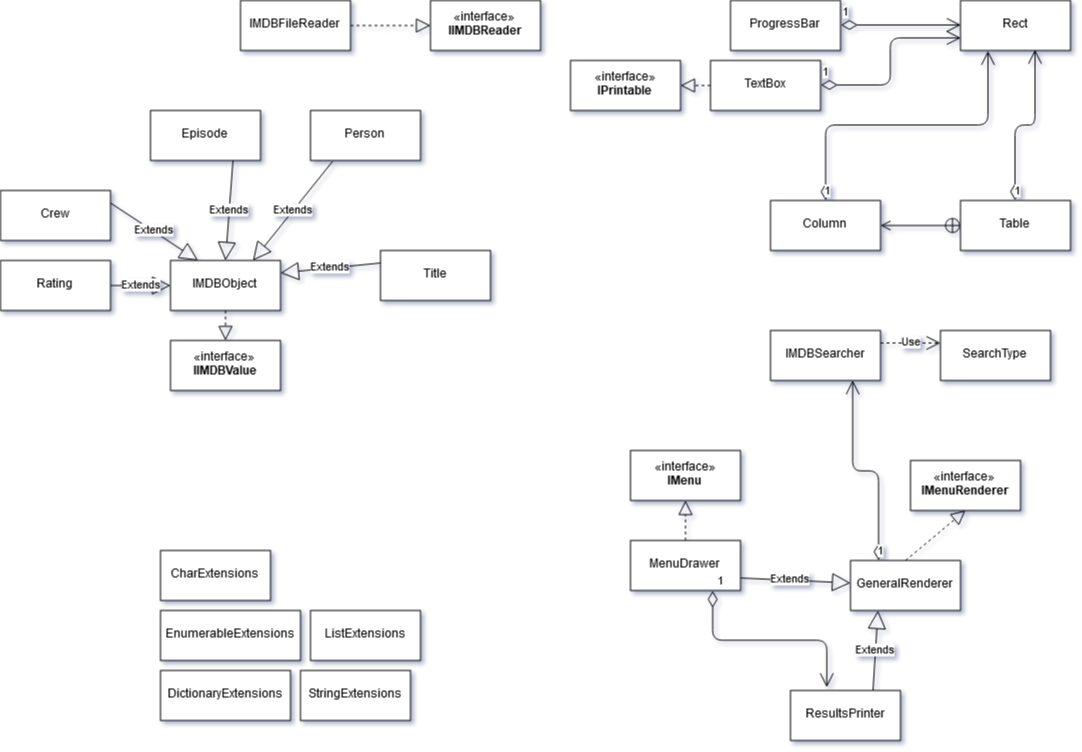

The diagram above was exported from draw.io. Its source (the exported page's mxGraphModel, read from the mxfile embedded in the PNG):
<mxGraphModel dx="769" dy="962" grid="1" gridSize="10" guides="1" tooltips="1" connect="1" arrows="1" fold="1" page="1" pageScale="1" pageWidth="1100" pageHeight="850" background="#ffffff" math="0" shadow="0">
  <root>
    <mxCell id="0" />
    <mxCell id="1" parent="0" />
    <mxCell id="X7ijT_c57HeXL--Qvd7p-1" value="IMDBSearcher" style="html=1;" vertex="1" parent="1">
      <mxGeometry x="790" y="340" width="110" height="50" as="geometry" />
    </mxCell>
    <mxCell id="X7ijT_c57HeXL--Qvd7p-2" value="IMDBObject" style="html=1;" vertex="1" parent="1">
      <mxGeometry x="190" y="270" width="110" height="50" as="geometry" />
    </mxCell>
    <mxCell id="X7ijT_c57HeXL--Qvd7p-3" value="IMDBFileReader" style="html=1;" vertex="1" parent="1">
      <mxGeometry x="260" y="10" width="110" height="50" as="geometry" />
    </mxCell>
    <mxCell id="X7ijT_c57HeXL--Qvd7p-4" value="Crew" style="html=1;" vertex="1" parent="1">
      <mxGeometry x="20" y="200" width="110" height="50" as="geometry" />
    </mxCell>
    <mxCell id="X7ijT_c57HeXL--Qvd7p-5" value="Episode" style="html=1;" vertex="1" parent="1">
      <mxGeometry x="170" y="120" width="110" height="50" as="geometry" />
    </mxCell>
    <mxCell id="X7ijT_c57HeXL--Qvd7p-6" value="Person" style="html=1;" vertex="1" parent="1">
      <mxGeometry x="330" y="120" width="110" height="50" as="geometry" />
    </mxCell>
    <mxCell id="X7ijT_c57HeXL--Qvd7p-8" value="Rating" style="html=1;" vertex="1" parent="1">
      <mxGeometry x="20" y="270" width="110" height="50" as="geometry" />
    </mxCell>
    <mxCell id="X7ijT_c57HeXL--Qvd7p-9" value="Title" style="html=1;" vertex="1" parent="1">
      <mxGeometry x="400" y="260" width="110" height="50" as="geometry" />
    </mxCell>
    <mxCell id="X7ijT_c57HeXL--Qvd7p-10" value="SearchType" style="html=1;" vertex="1" parent="1">
      <mxGeometry x="960" y="340" width="110" height="50" as="geometry" />
    </mxCell>
    <mxCell id="X7ijT_c57HeXL--Qvd7p-13" value="CharExtensions" style="html=1;" vertex="1" parent="1">
      <mxGeometry x="180" y="560" width="110" height="50" as="geometry" />
    </mxCell>
    <mxCell id="X7ijT_c57HeXL--Qvd7p-14" value="DictionaryExtensions" style="html=1;" vertex="1" parent="1">
      <mxGeometry x="180" y="680" width="130" height="50" as="geometry" />
    </mxCell>
    <mxCell id="X7ijT_c57HeXL--Qvd7p-15" value="EnumerableExtensions" style="html=1;" vertex="1" parent="1">
      <mxGeometry x="180" y="620" width="140" height="50" as="geometry" />
    </mxCell>
    <mxCell id="X7ijT_c57HeXL--Qvd7p-16" value="ListExtensions" style="html=1;" vertex="1" parent="1">
      <mxGeometry x="330" y="620" width="110" height="50" as="geometry" />
    </mxCell>
    <mxCell id="X7ijT_c57HeXL--Qvd7p-17" value="StringExtensions" style="html=1;" vertex="1" parent="1">
      <mxGeometry x="320" y="680" width="110" height="50" as="geometry" />
    </mxCell>
    <mxCell id="X7ijT_c57HeXL--Qvd7p-18" value="«interface»&lt;br&gt;&lt;b&gt;IIMDBValue&lt;/b&gt;" style="html=1;" vertex="1" parent="1">
      <mxGeometry x="190" y="350" width="110" height="50" as="geometry" />
    </mxCell>
    <mxCell id="X7ijT_c57HeXL--Qvd7p-19" value="«interface»&lt;br&gt;&lt;b&gt;IIMDBReader&lt;/b&gt;" style="html=1;" vertex="1" parent="1">
      <mxGeometry x="450" y="10" width="110" height="50" as="geometry" />
    </mxCell>
    <mxCell id="X7ijT_c57HeXL--Qvd7p-20" value="«interface»&lt;br&gt;&lt;b&gt;IMenu&lt;/b&gt;" style="html=1;" vertex="1" parent="1">
      <mxGeometry x="650" y="460" width="110" height="50" as="geometry" />
    </mxCell>
    <mxCell id="X7ijT_c57HeXL--Qvd7p-21" value="«interface»&lt;br&gt;&lt;b&gt;IPrintable&lt;/b&gt;" style="html=1;" vertex="1" parent="1">
      <mxGeometry x="590" y="70" width="110" height="50" as="geometry" />
    </mxCell>
    <mxCell id="X7ijT_c57HeXL--Qvd7p-22" value="«interface»&lt;br&gt;&lt;b&gt;IMenuRenderer&lt;/b&gt;" style="html=1;" vertex="1" parent="1">
      <mxGeometry x="930" y="470" width="110" height="50" as="geometry" />
    </mxCell>
    <mxCell id="X7ijT_c57HeXL--Qvd7p-23" value="GeneralRenderer" style="html=1;" vertex="1" parent="1">
      <mxGeometry x="870" y="570" width="110" height="50" as="geometry" />
    </mxCell>
    <mxCell id="X7ijT_c57HeXL--Qvd7p-24" value="MenuDrawer" style="html=1;" vertex="1" parent="1">
      <mxGeometry x="650" y="550" width="110" height="50" as="geometry" />
    </mxCell>
    <mxCell id="X7ijT_c57HeXL--Qvd7p-25" value="ProgressBar" style="html=1;" vertex="1" parent="1">
      <mxGeometry x="750" y="10" width="110" height="50" as="geometry" />
    </mxCell>
    <mxCell id="X7ijT_c57HeXL--Qvd7p-26" value="Rect" style="html=1;" vertex="1" parent="1">
      <mxGeometry x="980" y="10" width="110" height="50" as="geometry" />
    </mxCell>
    <mxCell id="X7ijT_c57HeXL--Qvd7p-27" value="ResultsPrinter" style="html=1;" vertex="1" parent="1">
      <mxGeometry x="810" y="700" width="110" height="50" as="geometry" />
    </mxCell>
    <mxCell id="X7ijT_c57HeXL--Qvd7p-28" value="Table" style="html=1;" vertex="1" parent="1">
      <mxGeometry x="980" y="210" width="110" height="50" as="geometry" />
    </mxCell>
    <mxCell id="X7ijT_c57HeXL--Qvd7p-29" value="TextBox" style="html=1;" vertex="1" parent="1">
      <mxGeometry x="730" y="70" width="110" height="50" as="geometry" />
    </mxCell>
    <mxCell id="X7ijT_c57HeXL--Qvd7p-31" value="" style="endArrow=block;dashed=1;endFill=0;endSize=12;html=1;exitX=0.5;exitY=0;exitDx=0;exitDy=0;entryX=0.5;entryY=1;entryDx=0;entryDy=0;" edge="1" parent="1" source="X7ijT_c57HeXL--Qvd7p-23" target="X7ijT_c57HeXL--Qvd7p-22">
      <mxGeometry width="160" relative="1" as="geometry">
        <mxPoint x="980" y="590" as="sourcePoint" />
        <mxPoint x="1140" y="590" as="targetPoint" />
      </mxGeometry>
    </mxCell>
    <mxCell id="X7ijT_c57HeXL--Qvd7p-33" value="1" style="endArrow=open;html=1;endSize=12;startArrow=diamondThin;startSize=14;startFill=0;edgeStyle=orthogonalEdgeStyle;align=left;verticalAlign=bottom;exitX=0.25;exitY=0;exitDx=0;exitDy=0;entryX=0.75;entryY=1;entryDx=0;entryDy=0;" edge="1" parent="1" source="X7ijT_c57HeXL--Qvd7p-23" target="X7ijT_c57HeXL--Qvd7p-1">
      <mxGeometry x="-1" y="3" relative="1" as="geometry">
        <mxPoint x="580" y="970" as="sourcePoint" />
        <mxPoint x="740" y="970" as="targetPoint" />
      </mxGeometry>
    </mxCell>
    <mxCell id="X7ijT_c57HeXL--Qvd7p-34" value="Extends" style="endArrow=block;endSize=16;endFill=0;html=1;exitX=1;exitY=0.75;exitDx=0;exitDy=0;" edge="1" parent="1" source="X7ijT_c57HeXL--Qvd7p-24" target="X7ijT_c57HeXL--Qvd7p-23">
      <mxGeometry x="-0.1111" width="160" relative="1" as="geometry">
        <mxPoint x="470" y="970" as="sourcePoint" />
        <mxPoint x="630" y="970" as="targetPoint" />
        <mxPoint as="offset" />
      </mxGeometry>
    </mxCell>
    <mxCell id="X7ijT_c57HeXL--Qvd7p-35" value="" style="endArrow=block;dashed=1;endFill=0;endSize=12;html=1;exitX=0.5;exitY=0;exitDx=0;exitDy=0;entryX=0.5;entryY=1;entryDx=0;entryDy=0;" edge="1" parent="1" source="X7ijT_c57HeXL--Qvd7p-24" target="X7ijT_c57HeXL--Qvd7p-20">
      <mxGeometry width="160" relative="1" as="geometry">
        <mxPoint x="390" y="970" as="sourcePoint" />
        <mxPoint x="550" y="970" as="targetPoint" />
      </mxGeometry>
    </mxCell>
    <mxCell id="X7ijT_c57HeXL--Qvd7p-38" value="1" style="endArrow=open;html=1;endSize=12;startArrow=diamondThin;startSize=14;startFill=0;edgeStyle=orthogonalEdgeStyle;align=left;verticalAlign=bottom;exitX=0.75;exitY=1;exitDx=0;exitDy=0;entryX=0.327;entryY=-0.06;entryDx=0;entryDy=0;entryPerimeter=0;" edge="1" parent="1" source="X7ijT_c57HeXL--Qvd7p-24" target="X7ijT_c57HeXL--Qvd7p-27">
      <mxGeometry x="-1" y="3" relative="1" as="geometry">
        <mxPoint x="310" y="970" as="sourcePoint" />
        <mxPoint x="470" y="970" as="targetPoint" />
      </mxGeometry>
    </mxCell>
    <mxCell id="X7ijT_c57HeXL--Qvd7p-40" value="Extends" style="endArrow=block;endSize=16;endFill=0;html=1;exitX=0.75;exitY=0;exitDx=0;exitDy=0;entryX=0.25;entryY=1;entryDx=0;entryDy=0;" edge="1" parent="1" source="X7ijT_c57HeXL--Qvd7p-27" target="X7ijT_c57HeXL--Qvd7p-23">
      <mxGeometry width="160" relative="1" as="geometry">
        <mxPoint x="550" y="970" as="sourcePoint" />
        <mxPoint x="710" y="970" as="targetPoint" />
      </mxGeometry>
    </mxCell>
    <mxCell id="X7ijT_c57HeXL--Qvd7p-41" value="1" style="endArrow=open;html=1;endSize=12;startArrow=diamondThin;startSize=14;startFill=0;edgeStyle=orthogonalEdgeStyle;align=left;verticalAlign=bottom;exitX=1;exitY=0.5;exitDx=0;exitDy=0;entryX=0;entryY=0.5;entryDx=0;entryDy=0;" edge="1" parent="1" source="X7ijT_c57HeXL--Qvd7p-25" target="X7ijT_c57HeXL--Qvd7p-26">
      <mxGeometry x="-1" y="3" relative="1" as="geometry">
        <mxPoint x="420" y="750" as="sourcePoint" />
        <mxPoint x="580" y="750" as="targetPoint" />
      </mxGeometry>
    </mxCell>
    <mxCell id="X7ijT_c57HeXL--Qvd7p-42" value="&lt;div&gt;Column&lt;/div&gt;" style="html=1;" vertex="1" parent="1">
      <mxGeometry x="790" y="210" width="110" height="50" as="geometry" />
    </mxCell>
    <mxCell id="X7ijT_c57HeXL--Qvd7p-43" value="" style="endArrow=open;startArrow=circlePlus;endFill=0;startFill=0;endSize=8;html=1;exitX=0;exitY=0.5;exitDx=0;exitDy=0;entryX=1;entryY=0.5;entryDx=0;entryDy=0;" edge="1" parent="1" source="X7ijT_c57HeXL--Qvd7p-28" target="X7ijT_c57HeXL--Qvd7p-42">
      <mxGeometry width="160" relative="1" as="geometry">
        <mxPoint x="450" y="750" as="sourcePoint" />
        <mxPoint x="610" y="750" as="targetPoint" />
      </mxGeometry>
    </mxCell>
    <mxCell id="X7ijT_c57HeXL--Qvd7p-44" value="1" style="endArrow=open;html=1;endSize=12;startArrow=diamondThin;startSize=14;startFill=0;edgeStyle=orthogonalEdgeStyle;align=left;verticalAlign=bottom;exitX=0.5;exitY=0;exitDx=0;exitDy=0;entryX=0.25;entryY=1;entryDx=0;entryDy=0;" edge="1" parent="1" source="X7ijT_c57HeXL--Qvd7p-42" target="X7ijT_c57HeXL--Qvd7p-26">
      <mxGeometry x="-1" y="3" relative="1" as="geometry">
        <mxPoint x="440" y="750" as="sourcePoint" />
        <mxPoint x="600" y="750" as="targetPoint" />
      </mxGeometry>
    </mxCell>
    <mxCell id="X7ijT_c57HeXL--Qvd7p-45" value="1" style="endArrow=open;html=1;endSize=12;startArrow=diamondThin;startSize=14;startFill=0;edgeStyle=orthogonalEdgeStyle;align=left;verticalAlign=bottom;exitX=0.5;exitY=0;exitDx=0;exitDy=0;entryX=0.673;entryY=0.98;entryDx=0;entryDy=0;entryPerimeter=0;" edge="1" parent="1" source="X7ijT_c57HeXL--Qvd7p-28" target="X7ijT_c57HeXL--Qvd7p-26">
      <mxGeometry x="-1" y="3" relative="1" as="geometry">
        <mxPoint x="440" y="750" as="sourcePoint" />
        <mxPoint x="600" y="750" as="targetPoint" />
      </mxGeometry>
    </mxCell>
    <mxCell id="X7ijT_c57HeXL--Qvd7p-46" value="" style="endArrow=block;dashed=1;endFill=0;endSize=12;html=1;exitX=0;exitY=0.5;exitDx=0;exitDy=0;entryX=1;entryY=0.5;entryDx=0;entryDy=0;" edge="1" parent="1" source="X7ijT_c57HeXL--Qvd7p-29" target="X7ijT_c57HeXL--Qvd7p-21">
      <mxGeometry width="160" relative="1" as="geometry">
        <mxPoint x="480" y="750" as="sourcePoint" />
        <mxPoint x="640" y="750" as="targetPoint" />
      </mxGeometry>
    </mxCell>
    <mxCell id="X7ijT_c57HeXL--Qvd7p-47" value="1" style="endArrow=open;html=1;endSize=12;startArrow=diamondThin;startSize=14;startFill=0;edgeStyle=orthogonalEdgeStyle;align=left;verticalAlign=bottom;exitX=1;exitY=0.5;exitDx=0;exitDy=0;entryX=0;entryY=0.75;entryDx=0;entryDy=0;" edge="1" parent="1" source="X7ijT_c57HeXL--Qvd7p-29" target="X7ijT_c57HeXL--Qvd7p-26">
      <mxGeometry x="-1" y="3" relative="1" as="geometry">
        <mxPoint x="480" y="750" as="sourcePoint" />
        <mxPoint x="640" y="750" as="targetPoint" />
      </mxGeometry>
    </mxCell>
    <mxCell id="X7ijT_c57HeXL--Qvd7p-48" value="Extends" style="endArrow=block;endSize=16;endFill=0;html=1;exitX=0;exitY=0.25;exitDx=0;exitDy=0;entryX=1;entryY=0.25;entryDx=0;entryDy=0;" edge="1" parent="1" source="X7ijT_c57HeXL--Qvd7p-9" target="X7ijT_c57HeXL--Qvd7p-2">
      <mxGeometry width="160" relative="1" as="geometry">
        <mxPoint x="30" y="820" as="sourcePoint" />
        <mxPoint x="190" y="820" as="targetPoint" />
      </mxGeometry>
    </mxCell>
    <mxCell id="X7ijT_c57HeXL--Qvd7p-49" value="Extends" style="endArrow=block;endSize=16;endFill=0;html=1;exitX=0.2;exitY=1.02;exitDx=0;exitDy=0;entryX=0.75;entryY=0;entryDx=0;entryDy=0;exitPerimeter=0;" edge="1" parent="1" source="X7ijT_c57HeXL--Qvd7p-6" target="X7ijT_c57HeXL--Qvd7p-2">
      <mxGeometry width="160" relative="1" as="geometry">
        <mxPoint x="367.5" y="350" as="sourcePoint" />
        <mxPoint x="290" y="272.5" as="targetPoint" />
      </mxGeometry>
    </mxCell>
    <mxCell id="X7ijT_c57HeXL--Qvd7p-50" value="Extends" style="endArrow=block;endSize=16;endFill=0;html=1;exitX=0.75;exitY=1;exitDx=0;exitDy=0;entryX=0.5;entryY=0;entryDx=0;entryDy=0;" edge="1" parent="1" source="X7ijT_c57HeXL--Qvd7p-5" target="X7ijT_c57HeXL--Qvd7p-2">
      <mxGeometry width="160" relative="1" as="geometry">
        <mxPoint x="377.5" y="360" as="sourcePoint" />
        <mxPoint x="300" y="282.5" as="targetPoint" />
      </mxGeometry>
    </mxCell>
    <mxCell id="X7ijT_c57HeXL--Qvd7p-51" value="Extends" style="endArrow=block;endSize=16;endFill=0;html=1;exitX=1;exitY=0.25;exitDx=0;exitDy=0;entryX=0.25;entryY=0;entryDx=0;entryDy=0;" edge="1" parent="1" source="X7ijT_c57HeXL--Qvd7p-4" target="X7ijT_c57HeXL--Qvd7p-2">
      <mxGeometry width="160" relative="1" as="geometry">
        <mxPoint x="387.5" y="370" as="sourcePoint" />
        <mxPoint x="310" y="292.5" as="targetPoint" />
      </mxGeometry>
    </mxCell>
    <mxCell id="X7ijT_c57HeXL--Qvd7p-52" value="Extends" style="endArrow=block;endSize=16;endFill=0;html=1;exitX=1;exitY=0.5;exitDx=0;exitDy=0;entryX=0;entryY=0.5;entryDx=0;entryDy=0;" edge="1" parent="1" source="X7ijT_c57HeXL--Qvd7p-8" target="X7ijT_c57HeXL--Qvd7p-2">
      <mxGeometry width="160" relative="1" as="geometry">
        <mxPoint x="397.5" y="380" as="sourcePoint" />
        <mxPoint x="320" y="302.5" as="targetPoint" />
      </mxGeometry>
    </mxCell>
    <mxCell id="X7ijT_c57HeXL--Qvd7p-53" value="" style="endArrow=block;dashed=1;endFill=0;endSize=12;html=1;exitX=1;exitY=0.5;exitDx=0;exitDy=0;entryX=0;entryY=0.5;entryDx=0;entryDy=0;" edge="1" parent="1" source="X7ijT_c57HeXL--Qvd7p-3" target="X7ijT_c57HeXL--Qvd7p-19">
      <mxGeometry width="160" relative="1" as="geometry">
        <mxPoint x="20" y="820" as="sourcePoint" />
        <mxPoint x="180" y="820" as="targetPoint" />
      </mxGeometry>
    </mxCell>
    <mxCell id="X7ijT_c57HeXL--Qvd7p-54" value="" style="endArrow=block;dashed=1;endFill=0;endSize=12;html=1;exitX=0.5;exitY=1;exitDx=0;exitDy=0;entryX=0.5;entryY=0;entryDx=0;entryDy=0;" edge="1" parent="1" source="X7ijT_c57HeXL--Qvd7p-2" target="X7ijT_c57HeXL--Qvd7p-18">
      <mxGeometry width="160" relative="1" as="geometry">
        <mxPoint x="380" y="45" as="sourcePoint" />
        <mxPoint x="460" y="45" as="targetPoint" />
      </mxGeometry>
    </mxCell>
    <mxCell id="X7ijT_c57HeXL--Qvd7p-55" value="Use" style="endArrow=open;endSize=12;dashed=1;html=1;exitX=1;exitY=0.25;exitDx=0;exitDy=0;entryX=0;entryY=0.25;entryDx=0;entryDy=0;" edge="1" parent="1" source="X7ijT_c57HeXL--Qvd7p-1" target="X7ijT_c57HeXL--Qvd7p-10">
      <mxGeometry width="160" relative="1" as="geometry">
        <mxPoint x="500" y="770" as="sourcePoint" />
        <mxPoint x="660" y="770" as="targetPoint" />
      </mxGeometry>
    </mxCell>
  </root>
</mxGraphModel>